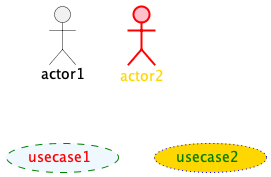

The diagram above was rendered by PlantUML. Its source (embedded in the PNG):
@startuml

actor actor1
actor actor2 #pink;line:red;line.bold;text:gold

usecase usecase1 #aliceblue;line:green;line.dashed;text:red
usecase usecase2 #gold;line:blue;line.dotted;text:green

@enduml